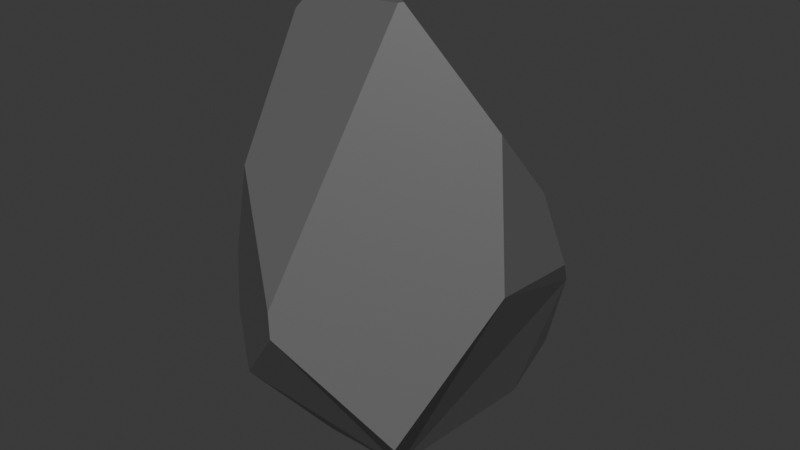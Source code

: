 # Source: rock3.blend  (saved by Blender 4.4.32; exported with 4.5.12 LTS)
import bpy
from mathutils import Matrix  # noqa: F401  (used for matrix-valued properties, if any)

bpy.ops.wm.read_factory_settings(use_empty=True)
scene = bpy.context.scene
scene.name = 'Scene'

# ---- collections
col_collection = bpy.data.collections.new('Collection'); scene.collection.children.link(col_collection)

# ---- materials (node trees are filled in below, after node groups)
mat_rock = bpy.data.materials.new('Rock')

# ---- material node trees
mat_rock.use_nodes = True; mat_rock.node_tree.nodes.clear()
_N = mat_rock.node_tree.nodes; _L = mat_rock.node_tree.links
n0 = _N.new('ShaderNodeBsdfPrincipled'); n0.name = 'Principled BSDF'; n0.location = (10, 300)
n0.inputs[0].default_value = (0.115, 0.115, 0.115, 1.0)
n1 = _N.new('ShaderNodeOutputMaterial'); n1.name = 'Material Output'; n1.location = (300, 300)
_L.new(n0.outputs[0], n1.inputs[0])
n1.is_active_output = True

# ---- world
world_world = bpy.data.worlds.new('World'); scene.world = world_world
world_world.use_nodes = True; world_world.node_tree.nodes.clear()
_N = world_world.node_tree.nodes; _L = world_world.node_tree.links
n0 = _N.new('ShaderNodeOutputWorld'); n0.name = 'World Output'; n0.location = (300, 300)
n1 = _N.new('ShaderNodeBackground'); n1.name = 'Background'; n1.location = (10, 300)
n1.inputs[0].default_value = (0.05088, 0.05088, 0.05088, 1.0)
_L.new(n1.outputs[0], n0.inputs[0])
n0.is_active_output = True
world_world.color = (0.05088, 0.05088, 0.05088)
world_world.sun_shadow_jitter_overblur = 0.0

# ---- meshes
me_sphere_001 = bpy.data.meshes.new('Sphere.001')
me_sphere_001.from_pydata([(0.8806, -1.13, 0.7992), (0.4279, -0.5275, 0.03561), (1.329, -0.3927, 1.991), (1.07, -0.1418, 3.145), (0.6115, 0.9231, 0.1147), (1.148, 0.357, 2.517), (1.266, 0.5487, 1.846), (0.8186, 1.076, 0.6692), (1.16, 0.7768, 1.571), (0.4693, 1.161, 2.206), (0.602, 1.329, 1.554), (0.5346, 1.387, 1.373), (-0.223, 1.097, 0.0953), (0.08659, 1.459, 1.301), (-0.3995, 0.3256, 3.898), (-0.5521, 0.9659, 3.313), (-0.665, 1.232, 2.414), (-0.6095, 1.005, 3.197), (-0.6769, -0.4365, 3.827), (-1.207, 0.1459, 2.64), (-1.182, -0.03104, 2.774), (-0.05901, -1.479, 1.589), (-0.11, -1.439, 1.792), (-0.7554, -0.9963, 2.68), (-1.15, -0.7885, 1.683), (-0.4214, -0.4606, -0.02232), (-1.176, -0.7958, 1.098), (-0.8739, -1.003, 0.6889), (-0.8128, 0.7489, 0.01294), (-1.247, 0.7087, 1.125), (-1.323, 0.5676, 1.128), (-1.314, 0.2835, 0.6584), (-0.917, 0.4891, 0.01882), (0.307, -0.3334, 4.023), (-0.1959, 0.03424, 4.048), (-0.4154, 0.01567, 4.032), (-0.5767, -0.3722, 3.962), (0.2749, -0.3572, 4.017)], [], [(26, 27, 21, 22, 23, 24), (32, 25, 27, 26, 31), (28, 32, 31, 30, 29), (5, 3, 2, 6), (7, 8, 6, 2, 0, 1, 4), (10, 9, 5, 6, 8), (10, 8, 7, 11), (11, 7, 4, 12, 13), (33, 34, 35, 36, 37), (13, 16, 17, 15, 9, 10, 11), (35, 14, 15, 17, 19, 20, 18, 36), (18, 20, 24, 23), (37, 36, 18, 23, 22), (25, 1, 0, 21, 27), (26, 24, 20, 19, 30, 31), (19, 17, 16, 29, 30), (12, 28, 29, 16, 13), (4, 1, 25, 32, 28, 12), (14, 35, 34), (22, 21, 0, 2, 3, 33, 37), (3, 5, 9, 15, 14, 34, 33)])
_uv = me_sphere_001.uv_layers.new(name='UVMap')
_uv.uv.foreach_set('vector', [0.1021, 0.447, 0.1361, 0.3994, 0.2441, 0.5018, 0.2413, 0.5275, 0.144, 0.6374, 0.1165, 0.5142, 0.8057, 0.2892, 0.1628, 0.2477, 0.1361, 0.3994, 0.1021, 0.447, 0.8482, 0.3963, 0.8746, 0.3032, 0.8057, 0.2892, 0.8482, 0.3963, 0.8719, 0.4506, 0.9169, 0.45, 0.5282, 0.6166, 0.4583, 0.6984, 0.4531, 0.547, 0.5615, 0.5306, 0.6382, 0.3963, 0.5908, 0.4999, 0.5615, 0.5306, 0.4531, 0.547, 0.3559, 0.4105, 0.3197, 0.2566, 0.624, 0.3287, 0.6808, 0.498, 0.6731, 0.5737, 0.5282, 0.6166, 0.5615, 0.5306, 0.5908, 0.4999, 0.6808, 0.498, 0.5908, 0.4999, 0.6382, 0.3963, 0.6913, 0.4777, 0.6913, 0.4777, 0.6382, 0.3963, 0.624, 0.3287, 0.766, 0.3269, 0.7405, 0.4697, 0.3628, 0.8488, 0.4487, 0.8399, 0.3669, 0.8351, 0.1137, 0.8232, 0.3577, 0.8488, 0.7405, 0.4697, 0.8289, 0.5955, 0.8352, 0.6943, 0.8309, 0.7105, 0.6731, 0.5737, 0.6808, 0.498, 0.6913, 0.4777, 0.3669, 0.8351, 0.624, 0.8088, 0.8309, 0.7105, 0.8352, 0.6943, 0.2225, 0.6235, 0.144, 0.6442, 0.1073, 0.7979, 0.1137, 0.8232, 0.1073, 0.7979, 0.144, 0.6442, 0.1165, 0.5142, 0.144, 0.6374, 0.3577, 0.8488, 0.1137, 0.8232, 0.1073, 0.7979, 0.144, 0.6374, 0.2413, 0.5275, 0.1628, 0.2477, 0.3197, 0.2566, 0.3543, 0.4135, 0.2441, 0.5018, 0.1361, 0.3994, 0.1021, 0.447, 0.1165, 0.5142, 0.144, 0.6442, 0.2225, 0.6235, 0.8719, 0.4506, 0.8482, 0.3963, 0.2225, 0.6235, 0.8352, 0.6943, 0.8289, 0.5955, 0.9169, 0.45, 0.8719, 0.4506, 0.766, 0.3269, 0.8746, 0.3032, 0.9169, 0.45, 0.8289, 0.5955, 0.7405, 0.4697, 0.624, 0.3287, 0.3197, 0.2566, 0.1628, 0.2477, 0.8057, 0.2892, 0.8746, 0.3032, 0.766, 0.3269, 0.624, 0.8088, 0.3669, 0.8351, 0.4487, 0.8399, 0.2413, 0.5275, 0.2441, 0.5018, 0.357, 0.4141, 0.4531, 0.547, 0.4583, 0.6984, 0.3628, 0.8488, 0.3577, 0.8488, 0.4583, 0.6984, 0.5282, 0.6166, 0.6731, 0.5737, 0.8309, 0.7105, 0.624, 0.8088, 0.4487, 0.8399, 0.3628, 0.8488])
me_sphere_001.materials.append(mat_rock)
me_sphere_001.update()

# ---- objects
ob_sphere = bpy.data.objects.new('Sphere', me_sphere_001)

# ---- transforms, parenting, visibility, modifiers, constraints
ob_sphere.location = (0.0, 0.0, 0.0)

# ---- collection membership
col_collection.objects.link(ob_sphere)

# ---- scene / render settings (as saved in the file)
scene.frame_start = 1; scene.frame_end = 250; scene.frame_set(1)
scene.render.engine = 'BLENDER_EEVEE_NEXT'
bpy.context.view_layer.update()

# ---- added for rendering (the .blend has no active camera and no usable light): camera, sun
cam_auto = bpy.data.cameras.new('AutoCamera')
cam_auto.lens = 50.0
cam_auto.sensor_width = 36.0
cam_auto.clip_end = 1000.0
ob_auto_camera = bpy.data.objects.new('AutoCamera', cam_auto)
scene.collection.objects.link(ob_auto_camera)
ob_auto_camera.location = (5.25567, -6.31387, 6.21531)
ob_auto_camera.rotation_euler = (1.09748, -7.21219e-08, 0.694738)
scene.camera = ob_auto_camera
light_auto_sun = bpy.data.lights.new('AutoSun', 'SUN')
light_auto_sun.energy = 3.0
light_auto_sun.angle = 0.0523599
ob_auto_sun = bpy.data.objects.new('AutoSun', light_auto_sun)
scene.collection.objects.link(ob_auto_sun)
ob_auto_sun.rotation_euler = (0.872665, 0.174533, 0.523599)
bpy.context.view_layer.update()
